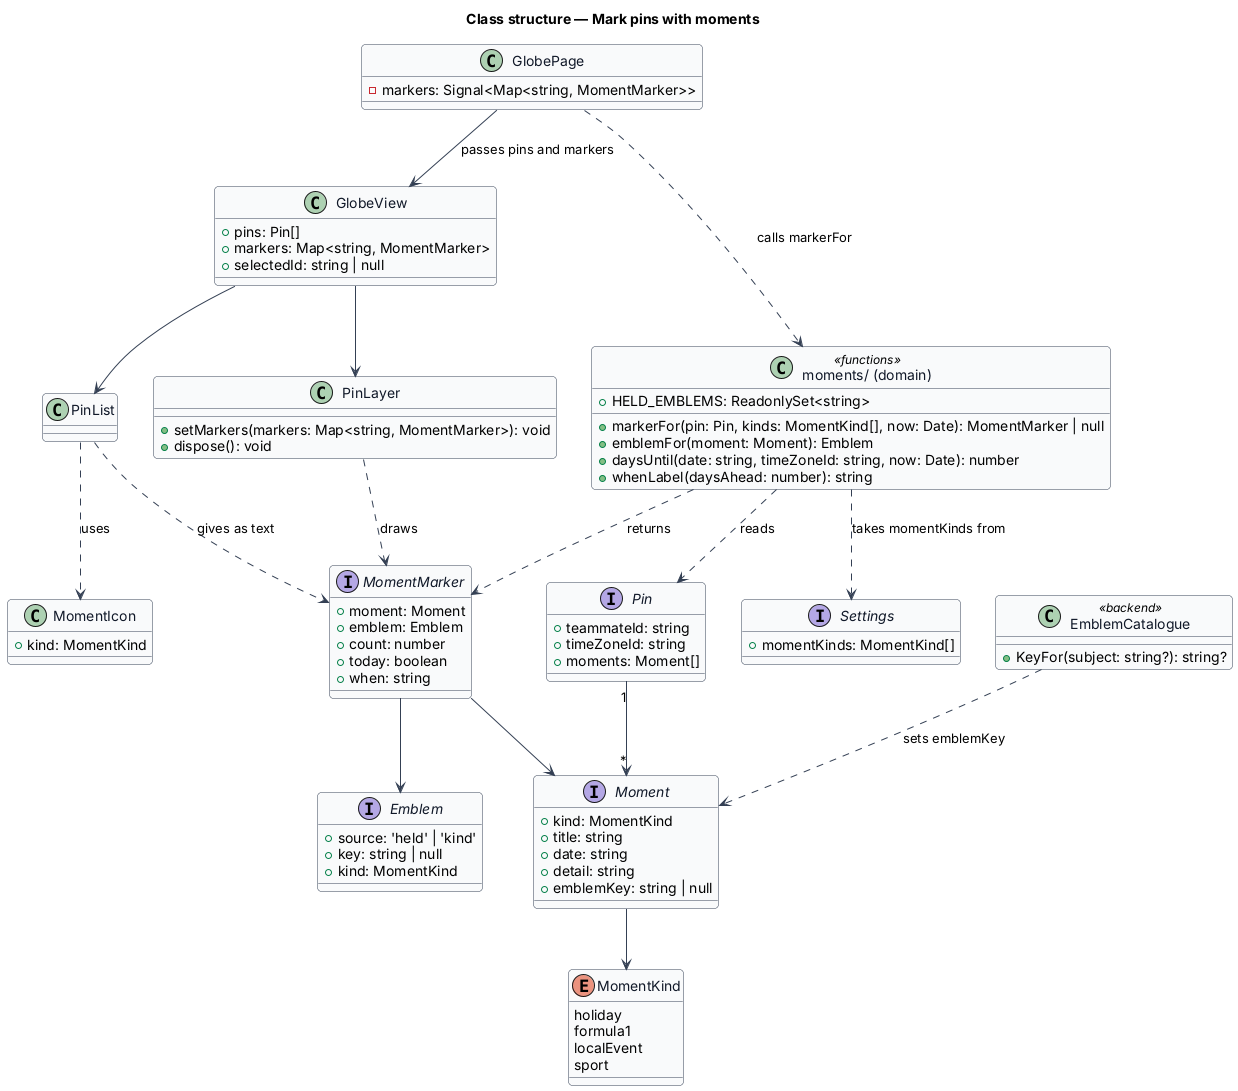

The diagram above was rendered by PlantUML. Its source (embedded in the PNG):
@startuml
' --- shared skin header ---
skinparam backgroundColor #FFFFFF
skinparam shadowing false
skinparam roundcorner 8
skinparam defaultFontName Arial
skinparam ArrowColor #344054
skinparam class {
  BorderColor #344054
  FontColor #101828
  BackgroundColor #F9FAFB
}
' --------------------------
title Class structure — Mark pins with moments

enum MomentKind {
  holiday
  formula1
  localEvent
  sport
}

interface Moment {
  +kind: MomentKind
  +title: string
  +date: string
  +detail: string
  +emblemKey: string | null
}

interface Pin {
  +teammateId: string
  +timeZoneId: string
  +moments: Moment[]
}

interface Settings {
  +momentKinds: MomentKind[]
}

interface Emblem {
  +source: 'held' | 'kind'
  +key: string | null
  +kind: MomentKind
}

interface MomentMarker {
  +moment: Moment
  +emblem: Emblem
  +count: number
  +today: boolean
  +when: string
}

class "moments/ (domain)" as moments <<functions>> {
  +markerFor(pin: Pin, kinds: MomentKind[], now: Date): MomentMarker | null
  +emblemFor(moment: Moment): Emblem
  +daysUntil(date: string, timeZoneId: string, now: Date): number
  +whenLabel(daysAhead: number): string
  +HELD_EMBLEMS: ReadonlySet<string>
}

class EmblemCatalogue <<backend>> {
  +KeyFor(subject: string?): string?
}

class GlobePage {
  -markers: Signal<Map<string, MomentMarker>>
}

class GlobeView {
  +pins: Pin[]
  +markers: Map<string, MomentMarker>
  +selectedId: string | null
}

class PinLayer {
  +setMarkers(markers: Map<string, MomentMarker>): void
  +dispose(): void
}

class PinList

class MomentIcon {
  +kind: MomentKind
}

GlobePage ..> moments : calls markerFor
GlobePage --> GlobeView : passes pins and markers
moments ..> Pin : reads
moments ..> Settings : takes momentKinds from
moments ..> MomentMarker : returns
MomentMarker --> Moment
MomentMarker --> Emblem
Pin "1" --> "*" Moment
Moment --> MomentKind
EmblemCatalogue ..> Moment : sets emblemKey
GlobeView --> PinLayer
GlobeView --> PinList
PinLayer ..> MomentMarker : draws
PinList ..> MomentMarker : gives as text
PinList ..> MomentIcon : uses
@enduml